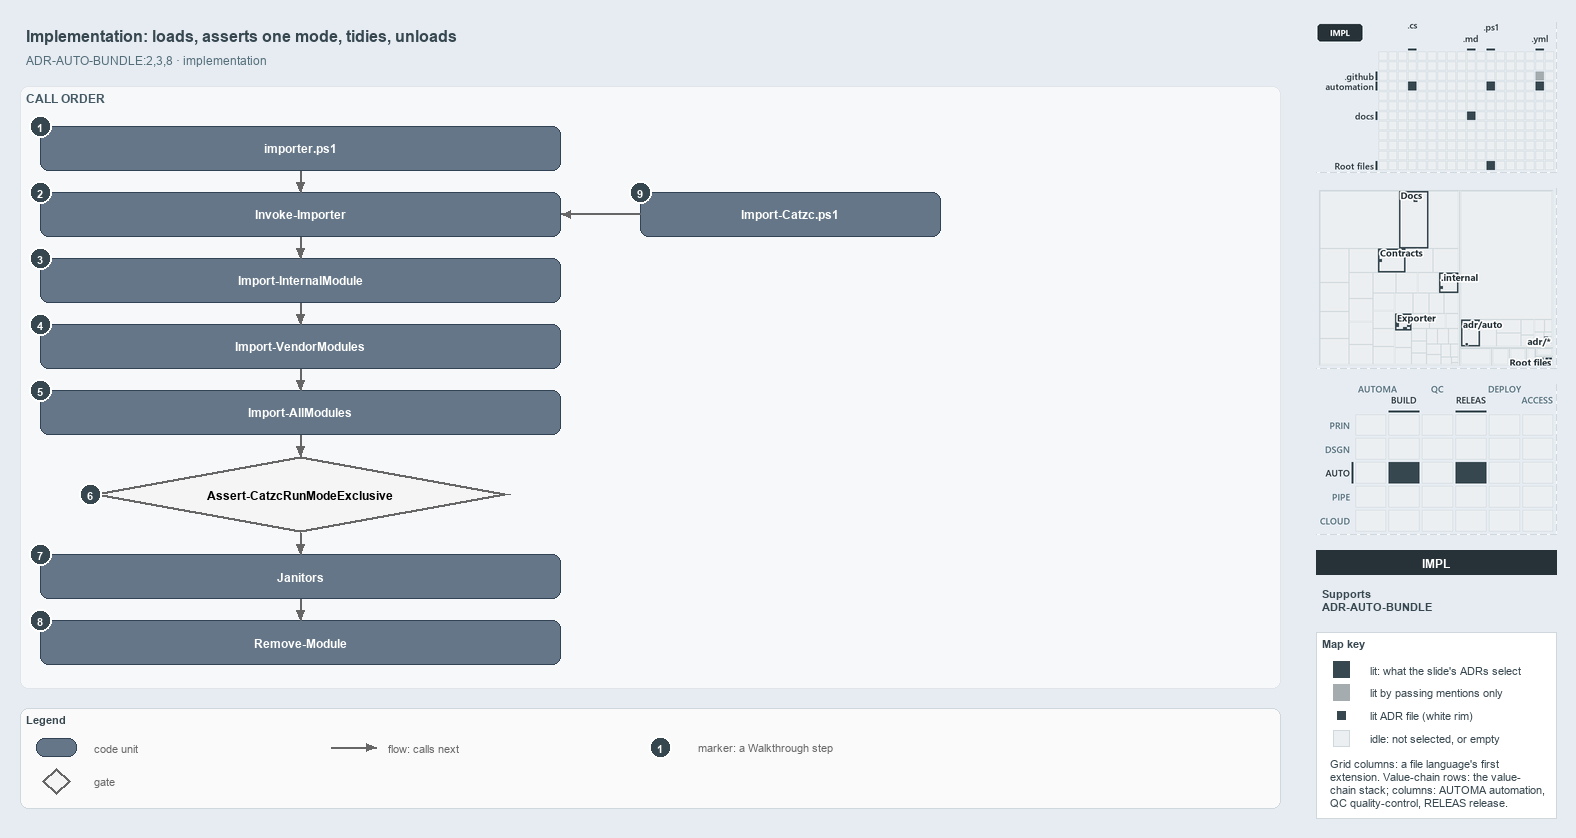

The diagram above was exported from draw.io. Its source (the exported page's mxGraphModel, read from the mxfile embedded in the PNG):
<mxGraphModel dx="1024" dy="768" grid="0" gridSize="10" guides="1" tooltips="1" connect="1" arrows="1" fold="1" page="1" pageScale="1" pageWidth="1572" pageHeight="822" background="#E6ECF2" math="0" shadow="0">
  <root>
    <mxCell id="0" />
    <mxCell id="1" parent="0" />
    <mxCell id="title" value="Implementation: loads, asserts one mode, tidies, unloads" style="text;html=1;align=left;verticalAlign=middle;fontSize=16;fontStyle=1;fontColor=#37474F;" vertex="1" parent="1">
      <mxGeometry x="20" y="14" width="1260" height="30" as="geometry" />
    </mxCell>
    <mxCell id="subtitle" value="ADR-AUTO-BUNDLE:2,3,8 &amp;#183; implementation" style="text;html=1;align=left;verticalAlign=middle;fontSize=12;fontColor=#546E7A;" vertex="1" parent="1">
      <mxGeometry x="20" y="44" width="1240" height="20" as="geometry" />
    </mxCell>
    <mxCell id="band-calls" value="CALL ORDER" style="rounded=1;html=1;arcSize=3;fillColor=#F6F8FA;strokeColor=#E1E4E8;verticalAlign=top;align=left;spacingLeft=8;fontStyle=1;fontSize=12;fontColor=#455A64;" vertex="1" parent="1">
      <mxGeometry x="20" y="80" width="1260" height="602" as="geometry" />
    </mxCell>
    <mxCell id="g-importer-ps1" value="&lt;b&gt;importer.ps1&lt;/b&gt;" style="rounded=1;whiteSpace=wrap;html=1;arcSize=20;fillColor=#647687;strokeColor=#314354;fontColor=#FFFFFF;fontSize=12;" vertex="1" parent="1">
      <mxGeometry x="40" y="120" width="520" height="44" as="geometry" />
    </mxCell>
    <mxCell id="g-invoke" value="&lt;b&gt;Invoke-Importer&lt;/b&gt;" style="rounded=1;whiteSpace=wrap;html=1;arcSize=20;fillColor=#647687;strokeColor=#314354;fontColor=#FFFFFF;fontSize=12;" vertex="1" parent="1">
      <mxGeometry x="40" y="186" width="520" height="44" as="geometry" />
    </mxCell>
    <mxCell id="g-internal" value="&lt;b&gt;Import-InternalModule&lt;/b&gt;" style="rounded=1;whiteSpace=wrap;html=1;arcSize=20;fillColor=#647687;strokeColor=#314354;fontColor=#FFFFFF;fontSize=12;" vertex="1" parent="1">
      <mxGeometry x="40" y="252" width="520" height="44" as="geometry" />
    </mxCell>
    <mxCell id="g-vendor" value="&lt;b&gt;Import-VendorModules&lt;/b&gt;" style="rounded=1;whiteSpace=wrap;html=1;arcSize=20;fillColor=#647687;strokeColor=#314354;fontColor=#FFFFFF;fontSize=12;" vertex="1" parent="1">
      <mxGeometry x="40" y="318" width="520" height="44" as="geometry" />
    </mxCell>
    <mxCell id="g-all" value="&lt;b&gt;Import-AllModules&lt;/b&gt;" style="rounded=1;whiteSpace=wrap;html=1;arcSize=20;fillColor=#647687;strokeColor=#314354;fontColor=#FFFFFF;fontSize=12;" vertex="1" parent="1">
      <mxGeometry x="40" y="384" width="520" height="44" as="geometry" />
    </mxCell>
    <mxCell id="g-assert" value="&lt;b&gt;Assert-CatzcRunModeExclusive&lt;/b&gt;" style="rhombus;whiteSpace=wrap;html=1;fillColor=#f5f5f5;strokeColor=#666666;strokeWidth=3;fontSize=12;" vertex="1" parent="1">
      <mxGeometry x="90" y="450" width="420" height="76" as="geometry" />
    </mxCell>
    <mxCell id="g-janitors" value="&lt;b&gt;Janitors&lt;/b&gt;" style="rounded=1;whiteSpace=wrap;html=1;arcSize=20;fillColor=#647687;strokeColor=#314354;fontColor=#FFFFFF;fontSize=12;" vertex="1" parent="1">
      <mxGeometry x="40" y="548" width="520" height="44" as="geometry" />
    </mxCell>
    <mxCell id="g-remove" value="&lt;b&gt;Remove-Module&lt;/b&gt;" style="rounded=1;whiteSpace=wrap;html=1;arcSize=20;fillColor=#647687;strokeColor=#314354;fontColor=#FFFFFF;fontSize=12;" vertex="1" parent="1">
      <mxGeometry x="40" y="614" width="520" height="44" as="geometry" />
    </mxCell>
    <mxCell id="g-import-catzc" value="&lt;b&gt;Import-Catzc.ps1&lt;/b&gt;" style="rounded=1;whiteSpace=wrap;html=1;arcSize=20;fillColor=#647687;strokeColor=#314354;fontColor=#FFFFFF;fontSize=12;" vertex="1" parent="1">
      <mxGeometry x="640" y="186" width="300" height="44" as="geometry" />
    </mxCell>
    <mxCell id="p-edge-call-1-a" value="" style="text;html=1;strokeColor=none;fillColor=none;" vertex="1" parent="1">
      <mxGeometry x="300" y="164" width="1" height="1" as="geometry" />
    </mxCell>
    <mxCell id="p-edge-call-1-b" value="" style="text;html=1;strokeColor=none;fillColor=none;" vertex="1" parent="1">
      <mxGeometry x="300" y="186" width="1" height="1" as="geometry" />
    </mxCell>
    <mxCell id="edge-call-1" value="" style="edgeStyle=orthogonalEdgeStyle;rounded=1;html=1;endArrow=block;strokeColor=#666666;" edge="1" parent="1" source="p-edge-call-1-a" target="p-edge-call-1-b">
      <mxGeometry relative="1" as="geometry" />
    </mxCell>
    <mxCell id="p-edge-call-2-a" value="" style="text;html=1;strokeColor=none;fillColor=none;" vertex="1" parent="1">
      <mxGeometry x="300" y="230" width="1" height="1" as="geometry" />
    </mxCell>
    <mxCell id="p-edge-call-2-b" value="" style="text;html=1;strokeColor=none;fillColor=none;" vertex="1" parent="1">
      <mxGeometry x="300" y="252" width="1" height="1" as="geometry" />
    </mxCell>
    <mxCell id="edge-call-2" value="" style="edgeStyle=orthogonalEdgeStyle;rounded=1;html=1;endArrow=block;strokeColor=#666666;" edge="1" parent="1" source="p-edge-call-2-a" target="p-edge-call-2-b">
      <mxGeometry relative="1" as="geometry" />
    </mxCell>
    <mxCell id="p-edge-call-3-a" value="" style="text;html=1;strokeColor=none;fillColor=none;" vertex="1" parent="1">
      <mxGeometry x="300" y="296" width="1" height="1" as="geometry" />
    </mxCell>
    <mxCell id="p-edge-call-3-b" value="" style="text;html=1;strokeColor=none;fillColor=none;" vertex="1" parent="1">
      <mxGeometry x="300" y="318" width="1" height="1" as="geometry" />
    </mxCell>
    <mxCell id="edge-call-3" value="" style="edgeStyle=orthogonalEdgeStyle;rounded=1;html=1;endArrow=block;strokeColor=#666666;" edge="1" parent="1" source="p-edge-call-3-a" target="p-edge-call-3-b">
      <mxGeometry relative="1" as="geometry" />
    </mxCell>
    <mxCell id="p-edge-call-4-a" value="" style="text;html=1;strokeColor=none;fillColor=none;" vertex="1" parent="1">
      <mxGeometry x="300" y="362" width="1" height="1" as="geometry" />
    </mxCell>
    <mxCell id="p-edge-call-4-b" value="" style="text;html=1;strokeColor=none;fillColor=none;" vertex="1" parent="1">
      <mxGeometry x="300" y="384" width="1" height="1" as="geometry" />
    </mxCell>
    <mxCell id="edge-call-4" value="" style="edgeStyle=orthogonalEdgeStyle;rounded=1;html=1;endArrow=block;strokeColor=#666666;" edge="1" parent="1" source="p-edge-call-4-a" target="p-edge-call-4-b">
      <mxGeometry relative="1" as="geometry" />
    </mxCell>
    <mxCell id="p-edge-call-5-a" value="" style="text;html=1;strokeColor=none;fillColor=none;" vertex="1" parent="1">
      <mxGeometry x="300" y="428" width="1" height="1" as="geometry" />
    </mxCell>
    <mxCell id="p-edge-call-5-b" value="" style="text;html=1;strokeColor=none;fillColor=none;" vertex="1" parent="1">
      <mxGeometry x="300" y="450" width="1" height="1" as="geometry" />
    </mxCell>
    <mxCell id="edge-call-5" value="" style="edgeStyle=orthogonalEdgeStyle;rounded=1;html=1;endArrow=block;strokeColor=#666666;" edge="1" parent="1" source="p-edge-call-5-a" target="p-edge-call-5-b">
      <mxGeometry relative="1" as="geometry" />
    </mxCell>
    <mxCell id="p-edge-call-6-a" value="" style="text;html=1;strokeColor=none;fillColor=none;" vertex="1" parent="1">
      <mxGeometry x="300" y="526" width="1" height="1" as="geometry" />
    </mxCell>
    <mxCell id="p-edge-call-6-b" value="" style="text;html=1;strokeColor=none;fillColor=none;" vertex="1" parent="1">
      <mxGeometry x="300" y="548" width="1" height="1" as="geometry" />
    </mxCell>
    <mxCell id="edge-call-6" value="" style="edgeStyle=orthogonalEdgeStyle;rounded=1;html=1;endArrow=block;strokeColor=#666666;" edge="1" parent="1" source="p-edge-call-6-a" target="p-edge-call-6-b">
      <mxGeometry relative="1" as="geometry" />
    </mxCell>
    <mxCell id="p-edge-call-7-a" value="" style="text;html=1;strokeColor=none;fillColor=none;" vertex="1" parent="1">
      <mxGeometry x="300" y="592" width="1" height="1" as="geometry" />
    </mxCell>
    <mxCell id="p-edge-call-7-b" value="" style="text;html=1;strokeColor=none;fillColor=none;" vertex="1" parent="1">
      <mxGeometry x="300" y="614" width="1" height="1" as="geometry" />
    </mxCell>
    <mxCell id="edge-call-7" value="" style="edgeStyle=orthogonalEdgeStyle;rounded=1;html=1;endArrow=block;strokeColor=#666666;" edge="1" parent="1" source="p-edge-call-7-a" target="p-edge-call-7-b">
      <mxGeometry relative="1" as="geometry" />
    </mxCell>
    <mxCell id="p-edge-bld-invoke-a" value="" style="text;html=1;strokeColor=none;fillColor=none;" vertex="1" parent="1">
      <mxGeometry x="640" y="208" width="1" height="1" as="geometry" />
    </mxCell>
    <mxCell id="p-edge-bld-invoke-b" value="" style="text;html=1;strokeColor=none;fillColor=none;" vertex="1" parent="1">
      <mxGeometry x="560" y="208" width="1" height="1" as="geometry" />
    </mxCell>
    <mxCell id="edge-bld-invoke" value="" style="edgeStyle=orthogonalEdgeStyle;rounded=1;html=1;endArrow=block;strokeColor=#666666;" edge="1" parent="1" source="p-edge-bld-invoke-a" target="p-edge-bld-invoke-b">
      <mxGeometry relative="1" as="geometry" />
    </mxCell>
    <mxCell id="mark-1" value="1" style="ellipse;html=1;fillColor=#37474F;strokeColor=#FFFFFF;strokeWidth=2;fontColor=#FFFFFF;fontStyle=1;fontSize=11;" vertex="1" parent="1">
      <mxGeometry x="29" y="109" width="22" height="22" as="geometry" />
    </mxCell>
    <mxCell id="mark-2" value="2" style="ellipse;html=1;fillColor=#37474F;strokeColor=#FFFFFF;strokeWidth=2;fontColor=#FFFFFF;fontStyle=1;fontSize=11;" vertex="1" parent="1">
      <mxGeometry x="29" y="175" width="22" height="22" as="geometry" />
    </mxCell>
    <mxCell id="mark-3" value="3" style="ellipse;html=1;fillColor=#37474F;strokeColor=#FFFFFF;strokeWidth=2;fontColor=#FFFFFF;fontStyle=1;fontSize=11;" vertex="1" parent="1">
      <mxGeometry x="29" y="241" width="22" height="22" as="geometry" />
    </mxCell>
    <mxCell id="mark-4" value="4" style="ellipse;html=1;fillColor=#37474F;strokeColor=#FFFFFF;strokeWidth=2;fontColor=#FFFFFF;fontStyle=1;fontSize=11;" vertex="1" parent="1">
      <mxGeometry x="29" y="307" width="22" height="22" as="geometry" />
    </mxCell>
    <mxCell id="mark-5" value="5" style="ellipse;html=1;fillColor=#37474F;strokeColor=#FFFFFF;strokeWidth=2;fontColor=#FFFFFF;fontStyle=1;fontSize=11;" vertex="1" parent="1">
      <mxGeometry x="29" y="373" width="22" height="22" as="geometry" />
    </mxCell>
    <mxCell id="mark-6" value="6" style="ellipse;html=1;fillColor=#37474F;strokeColor=#FFFFFF;strokeWidth=2;fontColor=#FFFFFF;fontStyle=1;fontSize=11;" vertex="1" parent="1">
      <mxGeometry x="79" y="477" width="22" height="22" as="geometry" />
    </mxCell>
    <mxCell id="mark-7" value="7" style="ellipse;html=1;fillColor=#37474F;strokeColor=#FFFFFF;strokeWidth=2;fontColor=#FFFFFF;fontStyle=1;fontSize=11;" vertex="1" parent="1">
      <mxGeometry x="29" y="537" width="22" height="22" as="geometry" />
    </mxCell>
    <mxCell id="mark-8" value="8" style="ellipse;html=1;fillColor=#37474F;strokeColor=#FFFFFF;strokeWidth=2;fontColor=#FFFFFF;fontStyle=1;fontSize=11;" vertex="1" parent="1">
      <mxGeometry x="29" y="603" width="22" height="22" as="geometry" />
    </mxCell>
    <mxCell id="mark-9" value="9" style="ellipse;html=1;fillColor=#37474F;strokeColor=#FFFFFF;strokeWidth=2;fontColor=#FFFFFF;fontStyle=1;fontSize=11;" vertex="1" parent="1">
      <mxGeometry x="629" y="175" width="22" height="22" as="geometry" />
    </mxCell>
    <mxCell id="legend" value="&lt;b&gt;Legend&lt;/b&gt;" style="rounded=1;whiteSpace=wrap;html=1;arcSize=6;fillColor=#FAFAFA;strokeColor=#CFD8DC;align=left;verticalAlign=top;spacing=8;fontSize=11;fontColor=#37474F;" vertex="1" parent="1">
      <mxGeometry x="20" y="702" width="1260" height="100" as="geometry" />
    </mxCell>
    <mxCell id="legend-0" value="" style="rounded=1;whiteSpace=wrap;html=1;arcSize=20;fillColor=#647687;strokeColor=#314354;fontColor=#FFFFFF;fontSize=12;" vertex="1" parent="1">
      <mxGeometry x="36" y="732" width="40" height="18" as="geometry" />
    </mxCell>
    <mxCell id="legend-0-text" value="code unit" style="text;html=1;align=left;verticalAlign=middle;fontSize=11;fontColor=#666666;" vertex="1" parent="1">
      <mxGeometry x="88" y="731" width="240" height="20" as="geometry" />
    </mxCell>
    <mxCell id="legend-1" value="" style="rhombus;whiteSpace=wrap;html=1;fillColor=#f5f5f5;strokeColor=#666666;strokeWidth=3;fontSize=12;" vertex="1" parent="1">
      <mxGeometry x="42" y="762" width="28" height="26" as="geometry" />
    </mxCell>
    <mxCell id="legend-1-text" value="gate" style="text;html=1;align=left;verticalAlign=middle;fontSize=11;fontColor=#666666;" vertex="1" parent="1">
      <mxGeometry x="88" y="765" width="240" height="20" as="geometry" />
    </mxCell>
    <mxCell id="p-legend-2-a" value="" style="text;html=1;strokeColor=none;fillColor=none;" vertex="1" parent="1">
      <mxGeometry x="330" y="741" width="1" height="1" as="geometry" />
    </mxCell>
    <mxCell id="p-legend-2-b" value="" style="text;html=1;strokeColor=none;fillColor=none;" vertex="1" parent="1">
      <mxGeometry x="376" y="741" width="1" height="1" as="geometry" />
    </mxCell>
    <mxCell id="legend-2" value="" style="edgeStyle=orthogonalEdgeStyle;rounded=1;html=1;endArrow=block;strokeColor=#666666;" edge="1" parent="1" source="p-legend-2-a" target="p-legend-2-b">
      <mxGeometry relative="1" as="geometry" />
    </mxCell>
    <mxCell id="legend-2-text" value="flow: calls next" style="text;html=1;align=left;verticalAlign=middle;fontSize=11;fontColor=#666666;" vertex="1" parent="1">
      <mxGeometry x="382" y="731" width="240" height="20" as="geometry" />
    </mxCell>
    <mxCell id="legend-3" value="1" style="ellipse;html=1;fillColor=#37474F;strokeColor=#FFFFFF;strokeWidth=2;fontColor=#FFFFFF;fontStyle=1;fontSize=11;" vertex="1" parent="1">
      <mxGeometry x="649" y="730" width="22" height="22" as="geometry" />
    </mxCell>
    <mxCell id="legend-3-text" value="marker: a Walkthrough step" style="text;html=1;align=left;verticalAlign=middle;fontSize=11;fontColor=#666666;" vertex="1" parent="1">
      <mxGeometry x="692" y="731" width="240" height="20" as="geometry" />
    </mxCell>
    <mxCell id="minimap-grid" value="" style="shape=image;html=1;imageAspect=0;aspect=fixed;verticalLabelPosition=bottom;strokeColor=#CFD8DC;dashed=1;fillColor=#FAFAFA;image=data:image/png,(base64 omitted: 10820 chars);" vertex="1" parent="1">
      <mxGeometry x="1316" y="16" width="240" height="150" as="geometry" />
    </mxCell>
    <mxCell id="minimap-tree" value="" style="shape=image;html=1;imageAspect=0;aspect=fixed;verticalLabelPosition=bottom;strokeColor=#CFD8DC;dashed=1;fillColor=#FAFAFA;image=data:image/png,(base64 omitted: 20188 chars);" vertex="1" parent="1">
      <mxGeometry x="1316" y="182" width="240" height="180" as="geometry" />
    </mxCell>
    <mxCell id="minimap-chain" value="" style="shape=image;html=1;imageAspect=0;aspect=fixed;verticalLabelPosition=bottom;strokeColor=#CFD8DC;dashed=1;fillColor=#FAFAFA;image=data:image/png,(base64 omitted: 14404 chars);" vertex="1" parent="1">
      <mxGeometry x="1316" y="378" width="240" height="150" as="geometry" />
    </mxCell>
    <mxCell id="lens-badge" value="IMPL" style="rounded=0;whiteSpace=wrap;html=1;align=center;verticalAlign=middle;fontSize=12;fontStyle=1;fontColor=#FFFFFF;fillColor=#263238;strokeColor=none;" vertex="1" parent="1">
      <mxGeometry x="1316" y="544" width="240" height="24" as="geometry" />
    </mxCell>
    <mxCell id="supports" value="&lt;b&gt;Supports&lt;/b&gt;&lt;br&gt;ADR-AUTO-BUNDLE" style="text;html=1;whiteSpace=wrap;align=left;verticalAlign=top;fontSize=11;fontColor=#37474F;" vertex="1" parent="1">
      <mxGeometry x="1316" y="576" width="240" height="38" as="geometry" />
    </mxCell>
    <mxCell id="mapkey" value="&lt;b&gt;Map key&lt;/b&gt;" style="rounded=0;whiteSpace=wrap;html=1;align=left;verticalAlign=top;fontSize=11;fontColor=#37474F;fillColor=#FFFFFF;strokeColor=#CFD8DC;spacingLeft=8;spacingTop=2;" vertex="1" parent="1">
      <mxGeometry x="1316" y="626" width="240" height="186" as="geometry" />
    </mxCell>
    <mxCell id="mapkey-lit" value="" style="rounded=0;html=1;fillColor=#37474F;strokeColor=#37474F;" vertex="1" parent="1">
      <mxGeometry x="1333.0" y="655.0" width="16" height="16" as="geometry" />
    </mxCell>
    <mxCell id="mapkey-lit-text" value="lit: what the slide's ADRs select" style="text;html=1;align=left;verticalAlign=middle;fontSize=11;fontColor=#37474F;" vertex="1" parent="1">
      <mxGeometry x="1364" y="653" width="184" height="20" as="geometry" />
    </mxCell>
    <mxCell id="mapkey-touched" value="" style="rounded=0;html=1;fillColor=#A4ACB0;strokeColor=#A4ACB0;" vertex="1" parent="1">
      <mxGeometry x="1333.0" y="678.0" width="16" height="16" as="geometry" />
    </mxCell>
    <mxCell id="mapkey-touched-text" value="lit by passing mentions only" style="text;html=1;align=left;verticalAlign=middle;fontSize=11;fontColor=#37474F;" vertex="1" parent="1">
      <mxGeometry x="1364" y="676" width="184" height="20" as="geometry" />
    </mxCell>
    <mxCell id="mapkey-adr" value="" style="rounded=0;html=1;fillColor=#37474F;strokeColor=#FFFFFF;strokeWidth=2;" vertex="1" parent="1">
      <mxGeometry x="1335.0" y="703.0" width="12" height="12" as="geometry" />
    </mxCell>
    <mxCell id="mapkey-adr-text" value="lit ADR file (white rim)" style="text;html=1;align=left;verticalAlign=middle;fontSize=11;fontColor=#37474F;" vertex="1" parent="1">
      <mxGeometry x="1364" y="699" width="184" height="20" as="geometry" />
    </mxCell>
    <mxCell id="mapkey-idle" value="" style="rounded=0;html=1;fillColor=#ECEFF1;strokeColor=#CFD8DC;" vertex="1" parent="1">
      <mxGeometry x="1333.0" y="724.0" width="16" height="16" as="geometry" />
    </mxCell>
    <mxCell id="mapkey-idle-text" value="idle: not selected, or empty" style="text;html=1;align=left;verticalAlign=middle;fontSize=11;fontColor=#37474F;" vertex="1" parent="1">
      <mxGeometry x="1364" y="722" width="184" height="20" as="geometry" />
    </mxCell>
    <mxCell id="mapkey-codes" value="Grid columns: a file language's first&lt;br&gt;extension. Value-chain rows: the value-&lt;br&gt;chain stack; columns: AUTOMA automation,&lt;br&gt;QC quality-control, RELEAS release." style="text;html=1;align=left;verticalAlign=top;whiteSpace=wrap;fontSize=11;fontColor=#37474F;" vertex="1" parent="1">
      <mxGeometry x="1324" y="746" width="224" height="60" as="geometry" />
    </mxCell>
  </root>
</mxGraphModel>